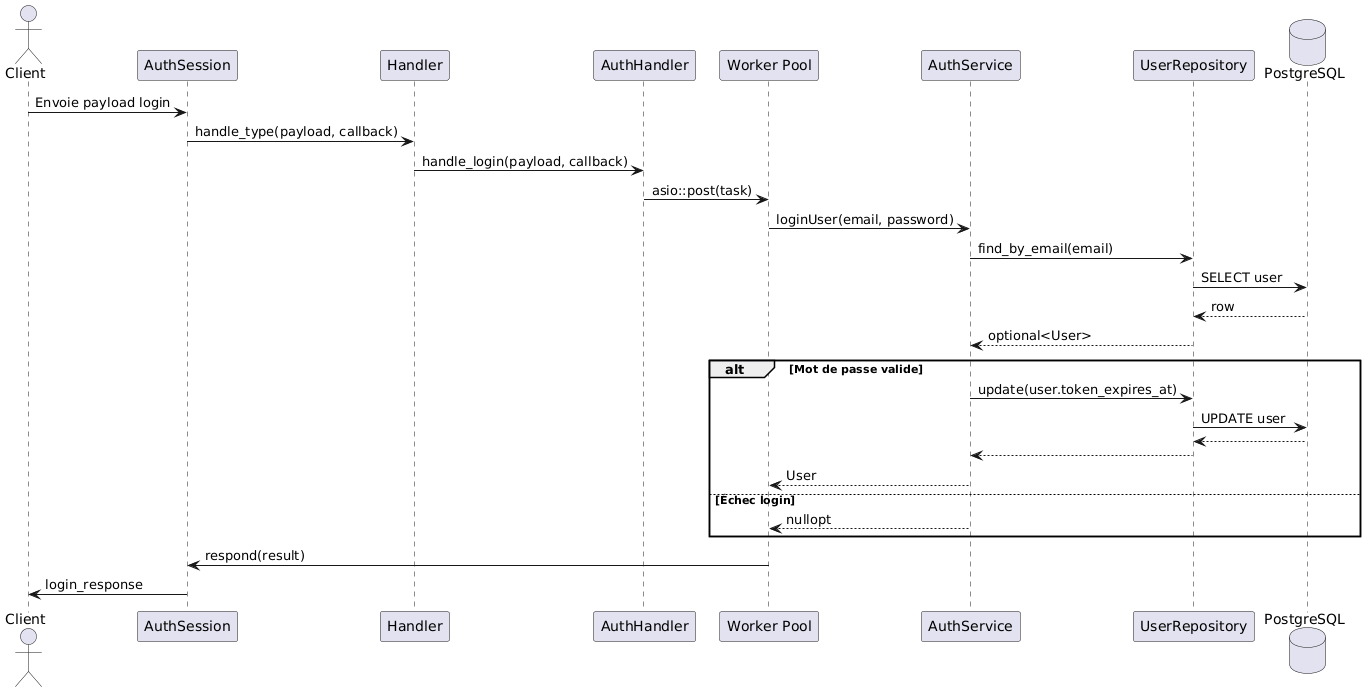

The diagram above was rendered by PlantUML. Its source (embedded in the PNG):
@startuml
actor Client
participant "AuthSession" as Session
participant "Handler" as Handler
participant "AuthHandler" as AuthHandler
participant "Worker Pool" as Pool
participant "AuthService" as Service
participant "UserRepository" as Repo
database "PostgreSQL" as DB

Client -> Session : Envoie payload login
Session -> Handler : handle_type(payload, callback)
Handler -> AuthHandler : handle_login(payload, callback)

AuthHandler -> Pool : asio::post(task)
Pool -> Service : loginUser(email, password)

Service -> Repo : find_by_email(email)
Repo -> DB : SELECT user
DB --> Repo : row
Repo --> Service : optional<User>

alt Mot de passe valide
    Service -> Repo : update(user.token_expires_at)
    Repo -> DB : UPDATE user
    DB --> Repo
    Repo --> Service
    Service --> Pool : User
else Échec login
    Service --> Pool : nullopt
end

Pool -> Session : respond(result)
Session -> Client : login_response
@enduml